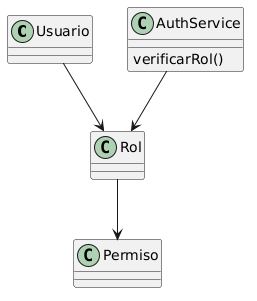

The diagram above was rendered by PlantUML. Its source (embedded in the PNG):
@startuml
class Usuario
class Rol
class Permiso

class AuthService {
 verificarRol()
}

Usuario --> Rol
Rol --> Permiso
AuthService --> Rol
@enduml